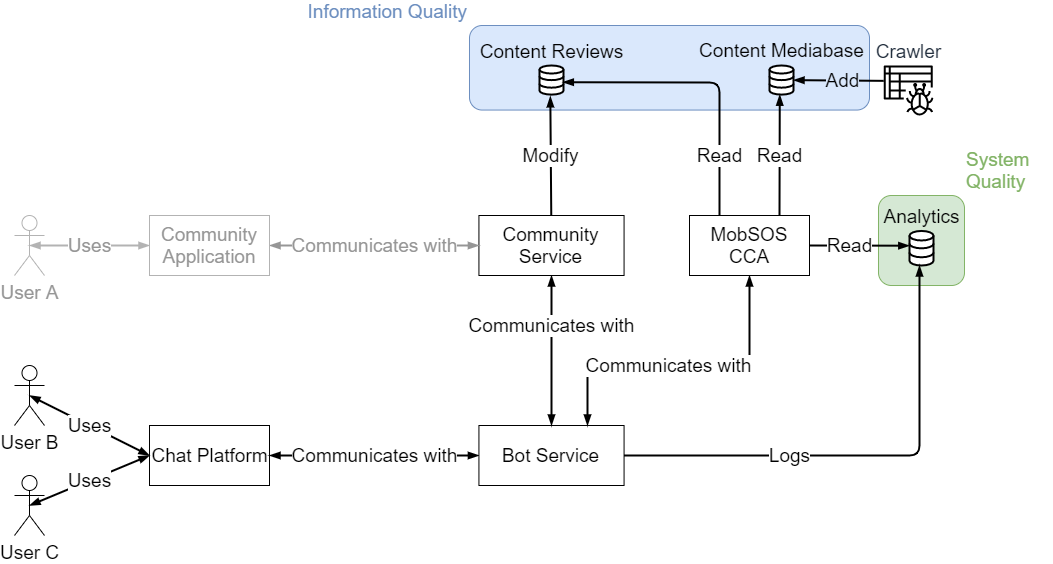

The diagram above was exported from draw.io. Its source (the exported page's mxGraphModel, read from the mxfile embedded in the PNG):
<mxGraphModel dx="1422" dy="822" grid="1" gridSize="10" guides="1" tooltips="1" connect="1" arrows="1" fold="1" page="1" pageScale="1" pageWidth="1100" pageHeight="850" background="#ffffff" math="0" shadow="0">
  <root>
    <mxCell id="0" />
    <mxCell id="1" parent="0" />
    <mxCell id="ibVAuFmw-J0PL0BSK8o4-63" value="System Quality" style="rounded=1;whiteSpace=wrap;html=1;labelBackgroundColor=none;strokeColor=#82b366;fillColor=#d5e8d4;fontSize=19;labelPosition=right;verticalLabelPosition=top;align=left;verticalAlign=bottom;fontColor=#82B366;" vertex="1" parent="1">
      <mxGeometry x="914" y="460" width="86" height="90" as="geometry" />
    </mxCell>
    <mxCell id="ibVAuFmw-J0PL0BSK8o4-62" value="Information Quality" style="rounded=1;whiteSpace=wrap;html=1;strokeColor=#6c8ebf;fillColor=#dae8fc;fontSize=19;labelPosition=left;verticalLabelPosition=top;align=right;verticalAlign=bottom;fontColor=#6C8EBF;labelBorderColor=none;" vertex="1" parent="1">
      <mxGeometry x="505" y="290" width="400" height="84.55" as="geometry" />
    </mxCell>
    <mxCell id="ibVAuFmw-J0PL0BSK8o4-12" value="Uses" style="rounded=0;orthogonalLoop=1;jettySize=auto;html=1;endArrow=blockThin;endFill=1;startArrow=blockThin;startFill=1;fontSize=19;entryX=0;entryY=0.5;entryDx=0;entryDy=0;exitX=0.5;exitY=0.5;exitDx=0;exitDy=0;exitPerimeter=0;strokeWidth=2;" edge="1" parent="1" source="ibVAuFmw-J0PL0BSK8o4-7" target="ibVAuFmw-J0PL0BSK8o4-8">
      <mxGeometry relative="1" as="geometry">
        <mxPoint x="220" y="720" as="targetPoint" />
        <mxPoint as="offset" />
      </mxGeometry>
    </mxCell>
    <mxCell id="ibVAuFmw-J0PL0BSK8o4-7" value="User B" style="shape=umlActor;verticalLabelPosition=bottom;labelBackgroundColor=#ffffff;verticalAlign=top;html=1;outlineConnect=0;fontSize=19;" vertex="1" parent="1">
      <mxGeometry x="50" y="630" width="30" height="60" as="geometry" />
    </mxCell>
    <mxCell id="ibVAuFmw-J0PL0BSK8o4-9" value="" style="group;fontSize=19;" vertex="1" connectable="0" parent="1">
      <mxGeometry x="185" y="690" width="125" height="60" as="geometry" />
    </mxCell>
    <mxCell id="ibVAuFmw-J0PL0BSK8o4-8" value="" style="rounded=0;whiteSpace=wrap;html=1;fontSize=19;" vertex="1" parent="ibVAuFmw-J0PL0BSK8o4-9">
      <mxGeometry width="120" height="60" as="geometry" />
    </mxCell>
    <mxCell id="ibVAuFmw-J0PL0BSK8o4-5" value="Chat Platform" style="text;html=1;align=center;verticalAlign=middle;resizable=0;points=[];autosize=1;fontSize=19;" vertex="1" parent="ibVAuFmw-J0PL0BSK8o4-9">
      <mxGeometry x="-5" y="15" width="130" height="30" as="geometry" />
    </mxCell>
    <mxCell id="ibVAuFmw-J0PL0BSK8o4-14" value="Communicates with" style="edgeStyle=orthogonalEdgeStyle;rounded=0;orthogonalLoop=1;jettySize=auto;html=1;startArrow=blockThin;startFill=1;endArrow=blockThin;endFill=1;fontSize=19;strokeWidth=2;" edge="1" parent="1" source="ibVAuFmw-J0PL0BSK8o4-8" target="ibVAuFmw-J0PL0BSK8o4-13">
      <mxGeometry relative="1" as="geometry" />
    </mxCell>
    <mxCell id="ibVAuFmw-J0PL0BSK8o4-15" value="" style="group;fontSize=19;" vertex="1" connectable="0" parent="1">
      <mxGeometry x="514.4300000000001" y="690" width="145.14" height="60" as="geometry" />
    </mxCell>
    <mxCell id="ibVAuFmw-J0PL0BSK8o4-13" value="Bot Service" style="rounded=0;whiteSpace=wrap;html=1;fontSize=19;" vertex="1" parent="ibVAuFmw-J0PL0BSK8o4-15">
      <mxGeometry width="145.14" height="60" as="geometry" />
    </mxCell>
    <mxCell id="ibVAuFmw-J0PL0BSK8o4-16" value="Communicates with" style="rounded=0;orthogonalLoop=1;jettySize=auto;html=1;startArrow=blockThin;startFill=1;endArrow=blockThin;endFill=1;entryX=0.5;entryY=0;entryDx=0;entryDy=0;exitX=0.5;exitY=1;exitDx=0;exitDy=0;fontSize=19;strokeWidth=2;" edge="1" parent="1" source="ibVAuFmw-J0PL0BSK8o4-45" target="ibVAuFmw-J0PL0BSK8o4-13">
      <mxGeometry x="-0.3333" relative="1" as="geometry">
        <mxPoint x="455" y="539.9999999999999" as="sourcePoint" />
        <mxPoint x="589.8600000000001" y="590" as="targetPoint" />
        <mxPoint as="offset" />
      </mxGeometry>
    </mxCell>
    <mxCell id="ibVAuFmw-J0PL0BSK8o4-17" value="Communicates with" style="rounded=1;orthogonalLoop=1;jettySize=auto;html=1;startArrow=blockThin;startFill=1;endArrow=blockThin;endFill=1;exitX=0.5;exitY=1;exitDx=0;exitDy=0;entryX=0.75;entryY=0;entryDx=0;entryDy=0;fontSize=19;edgeStyle=orthogonalEdgeStyle;strokeWidth=2;" edge="1" parent="1" source="ibVAuFmw-J0PL0BSK8o4-48" target="ibVAuFmw-J0PL0BSK8o4-13">
      <mxGeometry x="0.095" relative="1" as="geometry">
        <mxPoint x="735" y="539.9999999999999" as="sourcePoint" />
        <mxPoint x="590" y="688" as="targetPoint" />
        <Array as="points">
          <mxPoint x="765" y="630" />
          <mxPoint x="623" y="630" />
        </Array>
        <mxPoint as="offset" />
      </mxGeometry>
    </mxCell>
    <mxCell id="ibVAuFmw-J0PL0BSK8o4-22" value="Modify" style="endArrow=blockThin;html=1;entryX=0.451;entryY=1.06;entryDx=0;entryDy=0;endFill=1;entryPerimeter=0;fontSize=19;strokeWidth=2;" edge="1" parent="1" source="ibVAuFmw-J0PL0BSK8o4-45" target="ibVAuFmw-J0PL0BSK8o4-26">
      <mxGeometry width="50" height="50" relative="1" as="geometry">
        <mxPoint x="495" y="480" as="sourcePoint" />
        <mxPoint x="585" y="460" as="targetPoint" />
      </mxGeometry>
    </mxCell>
    <mxCell id="ibVAuFmw-J0PL0BSK8o4-26" value="Content Reviews" style="html=1;verticalLabelPosition=top;align=center;labelBackgroundColor=none;verticalAlign=bottom;strokeWidth=2;strokeColor=#000000;shadow=0;dashed=0;shape=mxgraph.ios7.icons.data;labelPosition=center;fontSize=19;" vertex="1" parent="1">
      <mxGeometry x="575" y="330" width="24" height="29.099999999999998" as="geometry" />
    </mxCell>
    <mxCell id="ibVAuFmw-J0PL0BSK8o4-27" value="Read" style="endArrow=none;html=1;entryX=0.25;entryY=0;entryDx=0;entryDy=0;exitX=0.972;exitY=0.573;exitDx=0;exitDy=0;exitPerimeter=0;startArrow=blockThin;startFill=1;endFill=0;fontSize=19;edgeStyle=orthogonalEdgeStyle;rounded=1;strokeWidth=2;strokeColor=#000000;" edge="1" parent="1" source="ibVAuFmw-J0PL0BSK8o4-26" target="ibVAuFmw-J0PL0BSK8o4-48">
      <mxGeometry x="0.5862" width="50" height="50" relative="1" as="geometry">
        <mxPoint x="625" y="440" as="sourcePoint" />
        <mxPoint x="735" y="479.9999999999999" as="targetPoint" />
        <mxPoint as="offset" />
      </mxGeometry>
    </mxCell>
    <mxCell id="ibVAuFmw-J0PL0BSK8o4-40" value="Read" style="edgeStyle=none;rounded=0;orthogonalLoop=1;jettySize=auto;html=1;startArrow=none;startFill=0;endArrow=blockThin;endFill=1;entryX=0.428;entryY=1.004;entryDx=0;entryDy=0;entryPerimeter=0;fontSize=19;exitX=0.75;exitY=0;exitDx=0;exitDy=0;strokeWidth=2;" edge="1" parent="1" source="ibVAuFmw-J0PL0BSK8o4-48" target="ibVAuFmw-J0PL0BSK8o4-39">
      <mxGeometry relative="1" as="geometry">
        <mxPoint x="735" y="480" as="sourcePoint" />
        <Array as="points" />
      </mxGeometry>
    </mxCell>
    <mxCell id="ibVAuFmw-J0PL0BSK8o4-30" value="Analytics" style="html=1;verticalLabelPosition=top;align=center;labelBackgroundColor=none;verticalAlign=bottom;strokeWidth=2;strokeColor=#000000;shadow=0;dashed=0;shape=mxgraph.ios7.icons.data;labelPosition=center;fontSize=19;" vertex="1" parent="1">
      <mxGeometry x="945" y="495.45000000000005" width="24" height="34.55" as="geometry" />
    </mxCell>
    <mxCell id="ibVAuFmw-J0PL0BSK8o4-39" value="Content Mediabase" style="html=1;verticalLabelPosition=top;align=center;labelBackgroundColor=none;verticalAlign=middle;strokeWidth=2;strokeColor=#000000;shadow=0;dashed=0;shape=mxgraph.ios7.icons.data;labelPosition=center;fontSize=19;horizontal=1;spacingBottom=0;" vertex="1" parent="1">
      <mxGeometry x="805" y="329.99999999999994" width="24" height="29.099999999999998" as="geometry" />
    </mxCell>
    <mxCell id="ibVAuFmw-J0PL0BSK8o4-41" value="Read" style="endArrow=blockThin;html=1;exitX=1;exitY=0.5;exitDx=0;exitDy=0;endFill=1;fontSize=19;entryX=-0.008;entryY=0.427;entryDx=0;entryDy=0;entryPerimeter=0;strokeWidth=2;" edge="1" parent="1" source="ibVAuFmw-J0PL0BSK8o4-48" target="ibVAuFmw-J0PL0BSK8o4-30">
      <mxGeometry x="-0.1985" width="50" height="50" relative="1" as="geometry">
        <mxPoint x="735" y="479.9999999999999" as="sourcePoint" />
        <mxPoint x="845" y="420" as="targetPoint" />
        <mxPoint as="offset" />
      </mxGeometry>
    </mxCell>
    <mxCell id="ibVAuFmw-J0PL0BSK8o4-44" value="Logs" style="endArrow=blockThin;html=1;exitX=1;exitY=0.5;exitDx=0;exitDy=0;edgeStyle=orthogonalEdgeStyle;endFill=1;fontSize=19;strokeWidth=2;" edge="1" parent="1" source="ibVAuFmw-J0PL0BSK8o4-13">
      <mxGeometry x="-0.3184" width="50" height="50" relative="1" as="geometry">
        <mxPoint x="675" y="740" as="sourcePoint" />
        <mxPoint x="955" y="530" as="targetPoint" />
        <mxPoint as="offset" />
      </mxGeometry>
    </mxCell>
    <mxCell id="ibVAuFmw-J0PL0BSK8o4-45" value="Community Service" style="rounded=0;whiteSpace=wrap;html=1;strokeColor=#000000;fontSize=19;" vertex="1" parent="1">
      <mxGeometry x="514.4300000000001" y="480" width="145.14" height="60" as="geometry" />
    </mxCell>
    <mxCell id="ibVAuFmw-J0PL0BSK8o4-46" value="User C" style="shape=umlActor;verticalLabelPosition=bottom;labelBackgroundColor=#ffffff;verticalAlign=top;html=1;outlineConnect=0;fontSize=19;" vertex="1" parent="1">
      <mxGeometry x="50" y="740" width="30" height="60" as="geometry" />
    </mxCell>
    <mxCell id="ibVAuFmw-J0PL0BSK8o4-47" value="Uses" style="endArrow=blockThin;startArrow=blockThin;html=1;fontSize=19;entryX=0;entryY=0.5;entryDx=0;entryDy=0;startFill=1;endFill=1;exitX=0.5;exitY=0.5;exitDx=0;exitDy=0;exitPerimeter=0;strokeWidth=2;" edge="1" parent="1" source="ibVAuFmw-J0PL0BSK8o4-46" target="ibVAuFmw-J0PL0BSK8o4-8">
      <mxGeometry width="50" height="50" relative="1" as="geometry">
        <mxPoint x="80" y="770" as="sourcePoint" />
        <mxPoint x="180" y="730" as="targetPoint" />
      </mxGeometry>
    </mxCell>
    <mxCell id="ibVAuFmw-J0PL0BSK8o4-48" value="MobSOS CCA" style="rounded=0;whiteSpace=wrap;html=1;strokeColor=#000000;fontSize=19;" vertex="1" parent="1">
      <mxGeometry x="725" y="480" width="120" height="60" as="geometry" />
    </mxCell>
    <mxCell id="ibVAuFmw-J0PL0BSK8o4-49" value="User A" style="shape=umlActor;verticalLabelPosition=bottom;labelBackgroundColor=#ffffff;verticalAlign=top;html=1;outlineConnect=0;strokeColor=#B3B3B3;fontSize=19;fontColor=#969696;" vertex="1" parent="1">
      <mxGeometry x="50" y="480" width="30" height="60" as="geometry" />
    </mxCell>
    <mxCell id="ibVAuFmw-J0PL0BSK8o4-51" value="Communicates with" style="edgeStyle=none;orthogonalLoop=1;jettySize=auto;html=1;startArrow=blockThin;startFill=1;endArrow=blockThin;endFill=1;fontSize=19;strokeColor=#969696;fontColor=#969696;strokeWidth=2;" edge="1" parent="1" source="ibVAuFmw-J0PL0BSK8o4-50" target="ibVAuFmw-J0PL0BSK8o4-45">
      <mxGeometry relative="1" as="geometry" />
    </mxCell>
    <mxCell id="ibVAuFmw-J0PL0BSK8o4-52" value="Uses" style="edgeStyle=none;orthogonalLoop=1;jettySize=auto;html=1;entryX=0.5;entryY=0.5;entryDx=0;entryDy=0;entryPerimeter=0;startArrow=blockThin;startFill=1;endArrow=blockThin;endFill=1;fontSize=19;strokeColor=#B3B3B3;fontColor=#969696;strokeWidth=2;" edge="1" parent="1" source="ibVAuFmw-J0PL0BSK8o4-50" target="ibVAuFmw-J0PL0BSK8o4-49">
      <mxGeometry relative="1" as="geometry" />
    </mxCell>
    <mxCell id="ibVAuFmw-J0PL0BSK8o4-50" value="Community Application" style="rounded=0;whiteSpace=wrap;html=1;strokeColor=#B3B3B3;fontSize=19;fontColor=#969696;" vertex="1" parent="1">
      <mxGeometry x="185" y="480" width="120" height="60" as="geometry" />
    </mxCell>
    <mxCell id="ibVAuFmw-J0PL0BSK8o4-54" value="Crawler" style="outlineConnect=0;fontColor=#232F3E;gradientColor=none;fillColor=#000000;strokeColor=none;dashed=0;verticalLabelPosition=top;verticalAlign=bottom;align=center;html=1;fontSize=19;fontStyle=0;aspect=fixed;pointerEvents=1;shape=mxgraph.aws4.glue_crawlers;labelPosition=center;" vertex="1" parent="1">
      <mxGeometry x="919" y="330" width="50" height="50" as="geometry" />
    </mxCell>
    <mxCell id="ibVAuFmw-J0PL0BSK8o4-57" value="Add" style="endArrow=blockThin;html=1;fontSize=19;endFill=1;exitX=0;exitY=0.307;exitDx=0;exitDy=0;exitPerimeter=0;labelBackgroundColor=#DAE8FC;strokeWidth=2;" edge="1" parent="1" source="ibVAuFmw-J0PL0BSK8o4-54" target="ibVAuFmw-J0PL0BSK8o4-39">
      <mxGeometry x="-0.0982" width="50" height="50" relative="1" as="geometry">
        <mxPoint x="677" y="310" as="sourcePoint" />
        <mxPoint x="727" y="260" as="targetPoint" />
        <mxPoint as="offset" />
      </mxGeometry>
    </mxCell>
  </root>
</mxGraphModel>